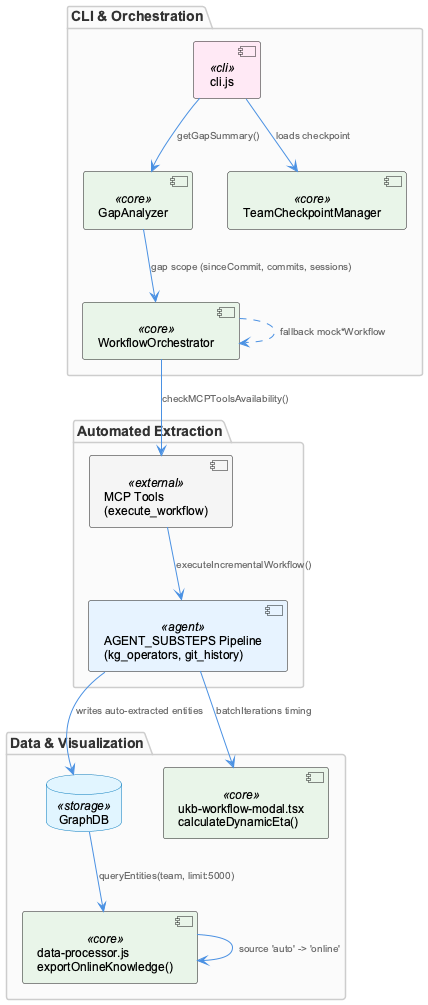

The diagram above was rendered by PlantUML. Its source (embedded in the PNG):
@startuml
!include /Users/Q284340/Agentic/coding/docs/puml/_standard-style.puml

package "CLI & Orchestration" {
  component "cli.js" as cli <<cli>>
  component "GapAnalyzer" as gap <<core>>
  component "TeamCheckpointManager" as ckpt <<core>>
  component "WorkflowOrchestrator" as orch <<core>>
}

package "Automated Extraction" {
  component "MCP Tools\n(execute_workflow)" as mcp <<external>>
  component "AGENT_SUBSTEPS Pipeline\n(kg_operators, git_history)" as substeps <<agent>>
}

package "Data & Visualization" {
  database "GraphDB" as graphdb <<storage>>
  component "data-processor.js\nexportOnlineKnowledge()" as dproc <<core>>
  component "ukb-workflow-modal.tsx\ncalculateDynamicEta()" as eta <<core>>
}

cli --> ckpt : "loads checkpoint"
cli --> gap : "getGapSummary()"
gap --> orch : "gap scope (sinceCommit, commits, sessions)"
orch --> mcp : "checkMCPToolsAvailability()"
orch ..> orch : "fallback mock*Workflow"
mcp --> substeps : "executeIncrementalWorkflow()"
substeps --> graphdb : "writes auto-extracted entities"
substeps --> eta : "batchIterations timing"
graphdb --> dproc : "queryEntities(team, limit:5000)"
dproc --> dproc : "source 'auto' -> 'online'"

@enduml